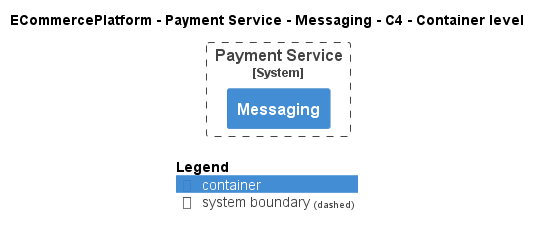

The diagram above was rendered by PlantUML. Its source (embedded in the PNG):
@startuml
!pragma layout smetana
!include ..\..\..\..\..\.c4s\C4_Container.puml

AddElementTag("c4interflow:lifecycle:new", $bgColor=green, $fontColor=#ffffff, $borderColor=green, $shadowing="False")
AddElementTag("c4interflow:lifecycle:changed", $bgColor=orange, $fontColor=#ffffff, $borderColor=orange, $shadowing="False")
AddElementTag("c4interflow:lifecycle:removed", $bgColor=red, $fontColor=#ffffff, $borderColor=red, $shadowing="False")

AddRelTag("c4interflow:lifecycle:new", $textColor=green, $lineColor=green)
AddRelTag("c4interflow:lifecycle:changed", $textColor=orange, $lineColor=orange)
AddRelTag("c4interflow:lifecycle:removed", $textColor=red, $lineColor=red)

SHOW_PERSON_PORTRAIT()
LAYOUT_TOP_DOWN()

skinparam linetype polyline

title ECommercePlatform - Payment Service - Messaging - C4 - Container level


System_Boundary(ECommercePlatform.SoftwareSystems.PaymentService, "Payment Service") {
    Container(ECommercePlatform.SoftwareSystems.PaymentService.Containers.Messaging, "Messaging", "", "")
}



SHOW_LEGEND()
@enduml